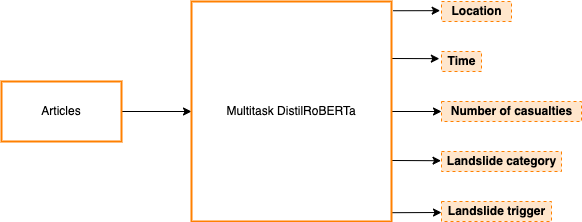

The diagram above was exported from draw.io. Its source (the exported page's mxGraphModel, read from the mxfile embedded in the PNG):
<mxGraphModel dx="790" dy="510" grid="1" gridSize="10" guides="1" tooltips="1" connect="1" arrows="1" fold="1" page="1" pageScale="1" pageWidth="850" pageHeight="1100" math="0" shadow="0">
  <root>
    <mxCell id="0" />
    <mxCell id="1" parent="0" />
    <mxCell id="33" style="edgeStyle=none;html=1;exitX=1;exitY=0.5;exitDx=0;exitDy=0;entryX=0;entryY=0.5;entryDx=0;entryDy=0;" edge="1" parent="1" source="2" target="32">
      <mxGeometry relative="1" as="geometry" />
    </mxCell>
    <mxCell id="2" value="Articles" style="whiteSpace=wrap;html=1;gradientColor=#ffffff;strokeColor=#FF8000;strokeWidth=2;" parent="1" vertex="1">
      <mxGeometry x="40" y="290" width="120" height="60" as="geometry" />
    </mxCell>
    <mxCell id="19" value="Time" style="text;html=1;align=center;verticalAlign=middle;resizable=0;points=[];autosize=1;strokeColor=#FF8000;fillColor=#ffe6cc;dashed=1;fontStyle=1" parent="1" vertex="1">
      <mxGeometry x="480" y="260" width="40" height="20" as="geometry" />
    </mxCell>
    <mxCell id="20" value="Location" style="text;html=1;align=center;verticalAlign=middle;resizable=0;points=[];autosize=1;strokeColor=#FF8000;fillColor=#ffe6cc;dashed=1;fontStyle=1" parent="1" vertex="1">
      <mxGeometry x="480" y="210" width="70" height="20" as="geometry" />
    </mxCell>
    <mxCell id="21" value="Number of casualties" style="text;html=1;align=center;verticalAlign=middle;resizable=0;points=[];autosize=1;strokeColor=#FF8000;fillColor=#ffe6cc;dashed=1;fontStyle=1" parent="1" vertex="1">
      <mxGeometry x="480" y="310" width="140" height="20" as="geometry" />
    </mxCell>
    <mxCell id="22" value="Landslide category" style="text;html=1;align=center;verticalAlign=middle;resizable=0;points=[];autosize=1;strokeColor=#FF8000;fillColor=#ffe6cc;dashed=1;fontStyle=1" parent="1" vertex="1">
      <mxGeometry x="480" y="360" width="120" height="20" as="geometry" />
    </mxCell>
    <mxCell id="23" value="Landslide trigger" style="text;html=1;align=center;verticalAlign=middle;resizable=0;points=[];autosize=1;strokeColor=#FF8000;fillColor=#ffe6cc;dashed=1;fontStyle=1" parent="1" vertex="1">
      <mxGeometry x="480" y="410" width="110" height="20" as="geometry" />
    </mxCell>
    <mxCell id="34" value="" style="edgeStyle=none;html=1;" edge="1" parent="1" source="32" target="21">
      <mxGeometry relative="1" as="geometry" />
    </mxCell>
    <mxCell id="35" style="edgeStyle=none;html=1;entryX=-0.054;entryY=0.358;entryDx=0;entryDy=0;entryPerimeter=0;" edge="1" parent="1" target="19">
      <mxGeometry relative="1" as="geometry">
        <mxPoint x="430" y="267" as="sourcePoint" />
      </mxGeometry>
    </mxCell>
    <mxCell id="36" style="edgeStyle=none;html=1;entryX=-0.004;entryY=0.461;entryDx=0;entryDy=0;entryPerimeter=0;" edge="1" parent="1" target="22">
      <mxGeometry relative="1" as="geometry">
        <mxPoint x="430" y="369" as="sourcePoint" />
      </mxGeometry>
    </mxCell>
    <mxCell id="38" style="edgeStyle=none;html=1;exitX=1.008;exitY=0.042;exitDx=0;exitDy=0;entryX=-0.019;entryY=0.458;entryDx=0;entryDy=0;entryPerimeter=0;exitPerimeter=0;" edge="1" parent="1" source="32" target="20">
      <mxGeometry relative="1" as="geometry" />
    </mxCell>
    <mxCell id="39" style="edgeStyle=none;html=1;exitX=0.998;exitY=0.96;exitDx=0;exitDy=0;exitPerimeter=0;" edge="1" parent="1" source="32">
      <mxGeometry relative="1" as="geometry">
        <mxPoint x="480" y="421" as="targetPoint" />
      </mxGeometry>
    </mxCell>
    <mxCell id="32" value="Multitask DistilRoBERTa" style="whiteSpace=wrap;html=1;gradientColor=#ffffff;strokeColor=#FF8000;strokeWidth=2;" vertex="1" parent="1">
      <mxGeometry x="230" y="210" width="200" height="220" as="geometry" />
    </mxCell>
  </root>
</mxGraphModel>